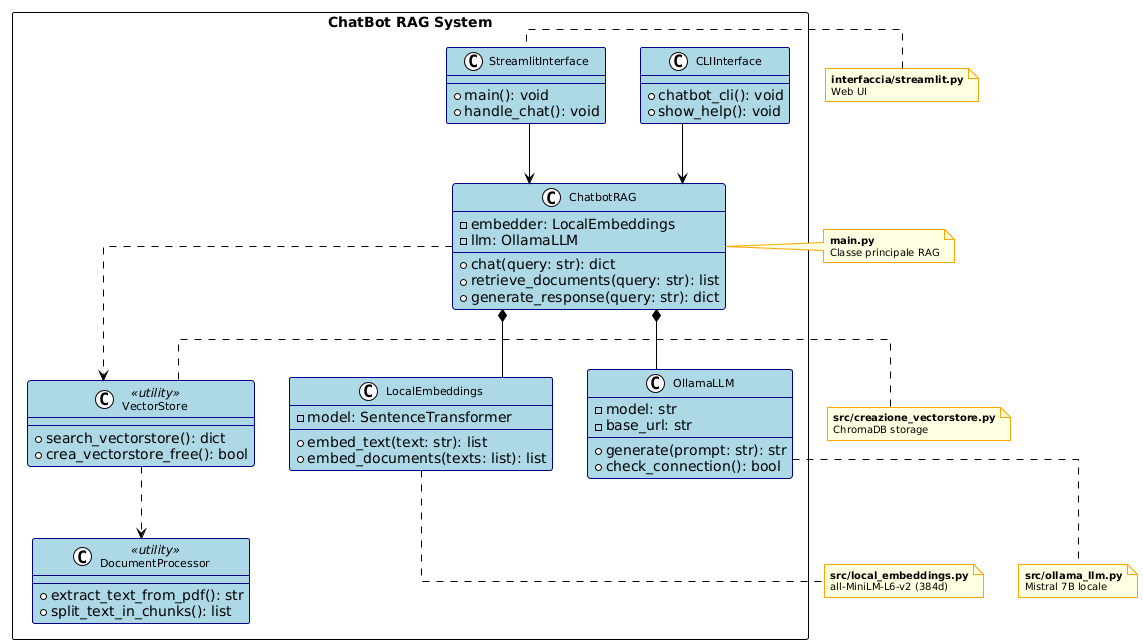

The diagram above was rendered by PlantUML. Its source (embedded in the PNG):
@startuml
!theme plain
skinparam backgroundColor White
skinparam shadowing false

' Configurazione stile per maggiore leggibilità
skinparam class {
    BackgroundColor LightBlue
    BorderColor DarkBlue
    FontSize 11
    FontName Arial
}

skinparam note {
    BackgroundColor LightYellow
    BorderColor Orange
    FontSize 10
}

' Layout più compatto
skinparam packageStyle rectangle
skinparam linetype ortho

package "ChatBot RAG System" {

    ' === CORE CLASSES ===
    class ChatbotRAG {
        - embedder: LocalEmbeddings
        - llm: OllamaLLM
        + chat(query: str): dict
        + retrieve_documents(query: str): list
        + generate_response(query: str): dict
    }

    class LocalEmbeddings {
        - model: SentenceTransformer
        + embed_text(text: str): list
        + embed_documents(texts: list): list
    }

    class OllamaLLM {
        - model: str
        - base_url: str
        + generate(prompt: str): str
        + check_connection(): bool
    }

    ' === INTERFACES ===
    class StreamlitInterface {
        + main(): void
        + handle_chat(): void
    }

    class CLIInterface {
        + chatbot_cli(): void
        + show_help(): void
    }

    ' === UTILITIES ===
    class VectorStore <<utility>> {
        + search_vectorstore(): dict
        + crea_vectorstore_free(): bool
    }

    class DocumentProcessor <<utility>> {
        + extract_text_from_pdf(): str
        + split_text_in_chunks(): list
    }
}

' === RELAZIONI SEMPLIFICATE ===
ChatbotRAG *-- LocalEmbeddings
ChatbotRAG *-- OllamaLLM
ChatbotRAG ..> VectorStore

StreamlitInterface --> ChatbotRAG
CLIInterface --> ChatbotRAG

VectorStore ..> DocumentProcessor

' === NOTE ESSENZIALI ===
note right of ChatbotRAG
  **main.py**
  Classe principale RAG
end note

note bottom of LocalEmbeddings
  **src/local_embeddings.py**
  all-MiniLM-L6-v2 (384d)
end note

note bottom of OllamaLLM
  **src/ollama_llm.py**
  Mistral 7B locale
end note

note left of StreamlitInterface
  **interfaccia/streamlit.py**
  Web UI
end note

note left of VectorStore
  **src/creazione_vectorstore.py**
  ChromaDB storage
end note
@enduml